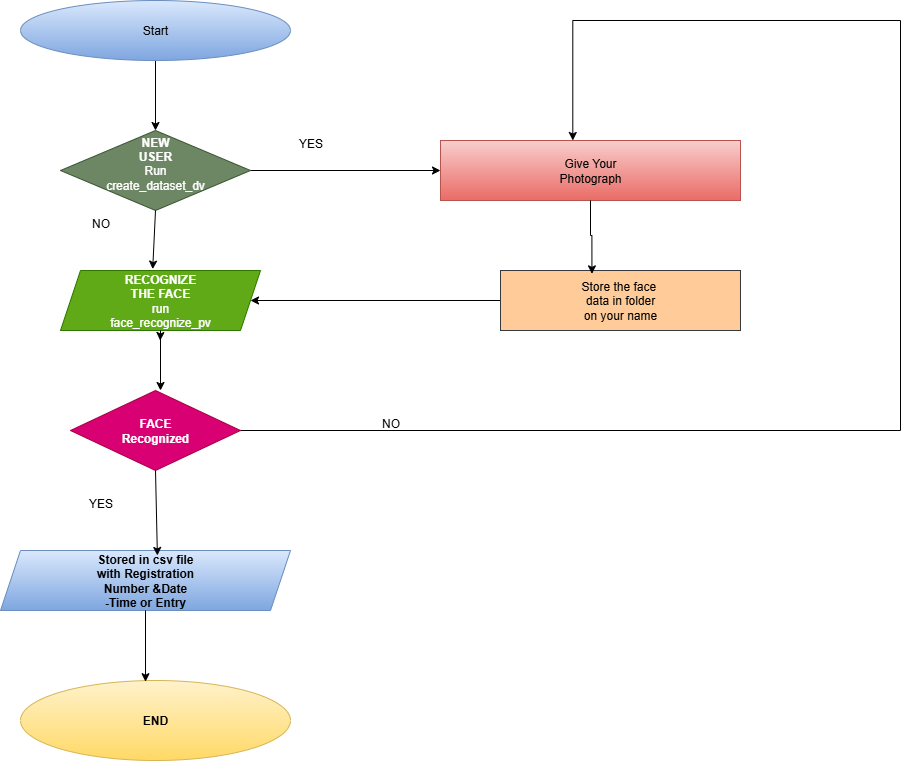

The diagram above was exported from draw.io. Its source (the exported page's mxGraphModel, read from the mxfile embedded in the PNG):
<mxGraphModel dx="1429" dy="835" grid="1" gridSize="10" guides="1" tooltips="1" connect="1" arrows="1" fold="1" page="1" pageScale="1" pageWidth="850" pageHeight="1100" math="0" shadow="0">
  <root>
    <mxCell id="0" />
    <mxCell id="1" parent="0" />
    <mxCell id="2SjXKSTBRPPcDwX1vRl2-7" style="edgeStyle=orthogonalEdgeStyle;rounded=0;orthogonalLoop=1;jettySize=auto;html=1;exitX=0.5;exitY=1;exitDx=0;exitDy=0;entryX=0.5;entryY=0;entryDx=0;entryDy=0;" parent="1" source="2SjXKSTBRPPcDwX1vRl2-1" target="2SjXKSTBRPPcDwX1vRl2-2" edge="1">
      <mxGeometry relative="1" as="geometry" />
    </mxCell>
    <mxCell id="2SjXKSTBRPPcDwX1vRl2-1" value="Start" style="ellipse;whiteSpace=wrap;html=1;fillColor=#dae8fc;gradientColor=#7ea6e0;strokeColor=#6c8ebf;" parent="1" vertex="1">
      <mxGeometry x="200" y="60" width="270" height="60" as="geometry" />
    </mxCell>
    <mxCell id="2SjXKSTBRPPcDwX1vRl2-15" style="edgeStyle=orthogonalEdgeStyle;rounded=0;orthogonalLoop=1;jettySize=auto;html=1;exitX=1;exitY=0.5;exitDx=0;exitDy=0;entryX=0;entryY=0.5;entryDx=0;entryDy=0;" parent="1" source="2SjXKSTBRPPcDwX1vRl2-2" target="2SjXKSTBRPPcDwX1vRl2-10" edge="1">
      <mxGeometry relative="1" as="geometry" />
    </mxCell>
    <mxCell id="2SjXKSTBRPPcDwX1vRl2-2" value="&lt;b&gt;NEW&lt;/b&gt;&lt;div&gt;&lt;b&gt;USER&lt;/b&gt;&lt;/div&gt;&lt;div&gt;Run&lt;/div&gt;&lt;div&gt;create_dataset_dv&lt;/div&gt;&lt;div&gt;&lt;br&gt;&lt;/div&gt;" style="rhombus;whiteSpace=wrap;html=1;fillColor=#6d8764;fontColor=#ffffff;strokeColor=#3A5431;" parent="1" vertex="1">
      <mxGeometry x="240" y="190" width="190" height="80" as="geometry" />
    </mxCell>
    <mxCell id="2SjXKSTBRPPcDwX1vRl2-9" style="edgeStyle=orthogonalEdgeStyle;rounded=0;orthogonalLoop=1;jettySize=auto;html=1;exitX=0.5;exitY=1;exitDx=0;exitDy=0;" parent="1" source="2SjXKSTBRPPcDwX1vRl2-3" edge="1">
      <mxGeometry relative="1" as="geometry">
        <mxPoint x="339.6666666666665" y="391.1111111111111" as="targetPoint" />
      </mxGeometry>
    </mxCell>
    <mxCell id="2SjXKSTBRPPcDwX1vRl2-17" style="edgeStyle=orthogonalEdgeStyle;rounded=0;orthogonalLoop=1;jettySize=auto;html=1;exitX=0.5;exitY=1;exitDx=0;exitDy=0;" parent="1" source="2SjXKSTBRPPcDwX1vRl2-3" edge="1">
      <mxGeometry relative="1" as="geometry">
        <mxPoint x="339.6666666666665" y="400" as="targetPoint" />
      </mxGeometry>
    </mxCell>
    <mxCell id="2SjXKSTBRPPcDwX1vRl2-3" value="&lt;b&gt;RECOGNIZE&lt;/b&gt;&lt;div&gt;&lt;b&gt;THE FACE&lt;/b&gt;&lt;/div&gt;&lt;div&gt;run&lt;/div&gt;&lt;div&gt;face_recognize_pv&lt;/div&gt;" style="shape=parallelogram;perimeter=parallelogramPerimeter;whiteSpace=wrap;html=1;fixedSize=1;fillColor=#60a917;fontColor=#ffffff;strokeColor=#2D7600;" parent="1" vertex="1">
      <mxGeometry x="240" y="330" width="200" height="60" as="geometry" />
    </mxCell>
    <mxCell id="2SjXKSTBRPPcDwX1vRl2-18" style="rounded=0;orthogonalLoop=1;jettySize=auto;html=1;exitX=1;exitY=0.5;exitDx=0;exitDy=0;edgeStyle=orthogonalEdgeStyle;entryX=0.441;entryY=0;entryDx=0;entryDy=0;entryPerimeter=0;" parent="1" source="2SjXKSTBRPPcDwX1vRl2-4" target="2SjXKSTBRPPcDwX1vRl2-10" edge="1">
      <mxGeometry relative="1" as="geometry">
        <mxPoint x="750" y="190" as="targetPoint" />
        <Array as="points">
          <mxPoint x="1080" y="490" />
          <mxPoint x="1080" y="80" />
          <mxPoint x="752" y="80" />
        </Array>
      </mxGeometry>
    </mxCell>
    <mxCell id="2SjXKSTBRPPcDwX1vRl2-4" value="&lt;b&gt;FACE&lt;/b&gt;&lt;div&gt;&lt;b&gt;Recognized&lt;/b&gt;&lt;/div&gt;" style="rhombus;whiteSpace=wrap;html=1;fillColor=#d80073;strokeColor=#A50040;fontColor=#ffffff;" parent="1" vertex="1">
      <mxGeometry x="250" y="450" width="170" height="80" as="geometry" />
    </mxCell>
    <mxCell id="2SjXKSTBRPPcDwX1vRl2-5" value="&lt;b&gt;Stored in csv file&lt;/b&gt;&lt;div&gt;&lt;b&gt;with Registration&lt;/b&gt;&lt;/div&gt;&lt;div&gt;&lt;b&gt;Number &amp;amp;Date&lt;/b&gt;&lt;/div&gt;&lt;div&gt;&lt;b&gt;-Time or Entry&lt;/b&gt;&lt;/div&gt;" style="shape=parallelogram;perimeter=parallelogramPerimeter;whiteSpace=wrap;html=1;fixedSize=1;fillColor=#dae8fc;strokeColor=#6c8ebf;gradientColor=#7ea6e0;" parent="1" vertex="1">
      <mxGeometry x="180" y="610" width="290" height="60" as="geometry" />
    </mxCell>
    <mxCell id="2SjXKSTBRPPcDwX1vRl2-6" value="&lt;b&gt;END&lt;/b&gt;" style="ellipse;whiteSpace=wrap;html=1;fillColor=#fff2cc;gradientColor=#ffd966;strokeColor=#d6b656;" parent="1" vertex="1">
      <mxGeometry x="200" y="740" width="270" height="80" as="geometry" />
    </mxCell>
    <mxCell id="2SjXKSTBRPPcDwX1vRl2-10" value="Give Your&lt;div&gt;Photograph&lt;/div&gt;" style="rounded=0;whiteSpace=wrap;html=1;fillColor=#f8cecc;gradientColor=#ea6b66;strokeColor=#b85450;" parent="1" vertex="1">
      <mxGeometry x="620" y="200" width="300" height="60" as="geometry" />
    </mxCell>
    <mxCell id="2SjXKSTBRPPcDwX1vRl2-16" style="edgeStyle=orthogonalEdgeStyle;rounded=0;orthogonalLoop=1;jettySize=auto;html=1;exitX=0;exitY=0.5;exitDx=0;exitDy=0;entryX=1;entryY=0.5;entryDx=0;entryDy=0;" parent="1" source="2SjXKSTBRPPcDwX1vRl2-11" target="2SjXKSTBRPPcDwX1vRl2-3" edge="1">
      <mxGeometry relative="1" as="geometry" />
    </mxCell>
    <mxCell id="2SjXKSTBRPPcDwX1vRl2-11" value="Store the face&amp;nbsp;&lt;div&gt;data in folder&lt;/div&gt;&lt;div&gt;on your name&lt;/div&gt;" style="rounded=0;whiteSpace=wrap;html=1;fillColor=#ffcc99;strokeColor=#36393d;" parent="1" vertex="1">
      <mxGeometry x="680" y="330" width="240" height="60" as="geometry" />
    </mxCell>
    <mxCell id="2SjXKSTBRPPcDwX1vRl2-21" style="edgeStyle=orthogonalEdgeStyle;rounded=0;orthogonalLoop=1;jettySize=auto;html=1;exitX=0.5;exitY=1;exitDx=0;exitDy=0;entryX=0.381;entryY=0.056;entryDx=0;entryDy=0;entryPerimeter=0;" parent="1" source="2SjXKSTBRPPcDwX1vRl2-10" target="2SjXKSTBRPPcDwX1vRl2-11" edge="1">
      <mxGeometry relative="1" as="geometry" />
    </mxCell>
    <mxCell id="2SjXKSTBRPPcDwX1vRl2-22" value="" style="endArrow=classic;html=1;rounded=0;exitX=0.5;exitY=1;exitDx=0;exitDy=0;entryX=0.461;entryY=-0.023;entryDx=0;entryDy=0;entryPerimeter=0;" parent="1" source="2SjXKSTBRPPcDwX1vRl2-2" edge="1" target="2SjXKSTBRPPcDwX1vRl2-3">
      <mxGeometry width="50" height="50" relative="1" as="geometry">
        <mxPoint x="290" y="380" as="sourcePoint" />
        <mxPoint x="340" y="330" as="targetPoint" />
      </mxGeometry>
    </mxCell>
    <mxCell id="2SjXKSTBRPPcDwX1vRl2-24" value="" style="endArrow=classic;html=1;rounded=0;exitX=0.5;exitY=1;exitDx=0;exitDy=0;" parent="1" source="2SjXKSTBRPPcDwX1vRl2-3" edge="1">
      <mxGeometry width="50" height="50" relative="1" as="geometry">
        <mxPoint x="290" y="500" as="sourcePoint" />
        <mxPoint x="340" y="450" as="targetPoint" />
      </mxGeometry>
    </mxCell>
    <mxCell id="2SjXKSTBRPPcDwX1vRl2-25" value="" style="endArrow=classic;html=1;rounded=0;exitX=0.5;exitY=1;exitDx=0;exitDy=0;entryX=0.541;entryY=0.083;entryDx=0;entryDy=0;entryPerimeter=0;" parent="1" source="2SjXKSTBRPPcDwX1vRl2-4" edge="1" target="2SjXKSTBRPPcDwX1vRl2-5">
      <mxGeometry width="50" height="50" relative="1" as="geometry">
        <mxPoint x="280" y="660" as="sourcePoint" />
        <mxPoint x="335" y="600" as="targetPoint" />
      </mxGeometry>
    </mxCell>
    <mxCell id="2SjXKSTBRPPcDwX1vRl2-26" value="" style="endArrow=classic;html=1;rounded=0;exitX=0.5;exitY=1;exitDx=0;exitDy=0;entryX=0.463;entryY=0.015;entryDx=0;entryDy=0;entryPerimeter=0;" parent="1" source="2SjXKSTBRPPcDwX1vRl2-5" edge="1" target="2SjXKSTBRPPcDwX1vRl2-6">
      <mxGeometry width="50" height="50" relative="1" as="geometry">
        <mxPoint x="280" y="790" as="sourcePoint" />
        <mxPoint x="330" y="740" as="targetPoint" />
      </mxGeometry>
    </mxCell>
    <mxCell id="AsNTok5YS4Qp-mlTwX0c-1" value="NO" style="text;html=1;align=center;verticalAlign=middle;resizable=0;points=[];autosize=1;strokeColor=none;fillColor=none;" vertex="1" parent="1">
      <mxGeometry x="260" y="268" width="40" height="30" as="geometry" />
    </mxCell>
    <mxCell id="AsNTok5YS4Qp-mlTwX0c-2" value="YES" style="text;html=1;align=center;verticalAlign=middle;resizable=0;points=[];autosize=1;strokeColor=none;fillColor=none;" vertex="1" parent="1">
      <mxGeometry x="255" y="548" width="50" height="30" as="geometry" />
    </mxCell>
    <mxCell id="AsNTok5YS4Qp-mlTwX0c-4" value="YES" style="text;html=1;align=center;verticalAlign=middle;resizable=0;points=[];autosize=1;strokeColor=none;fillColor=none;" vertex="1" parent="1">
      <mxGeometry x="465" y="188" width="50" height="30" as="geometry" />
    </mxCell>
    <mxCell id="AsNTok5YS4Qp-mlTwX0c-5" value="NO" style="text;html=1;align=center;verticalAlign=middle;resizable=0;points=[];autosize=1;strokeColor=none;fillColor=none;" vertex="1" parent="1">
      <mxGeometry x="550" y="468" width="40" height="30" as="geometry" />
    </mxCell>
  </root>
</mxGraphModel>